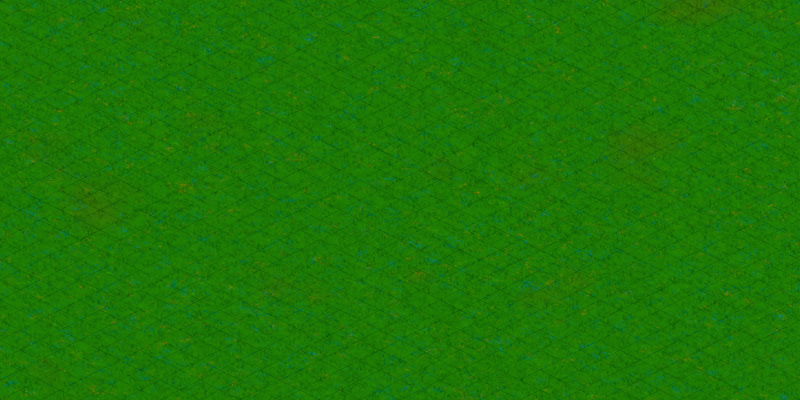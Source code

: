 # Source: grass.blend  (saved by Blender 4.3.34; exported with 4.5.12 LTS)
import bpy
from mathutils import Matrix  # noqa: F401  (used for matrix-valued properties, if any)

bpy.ops.wm.read_factory_settings(use_empty=True)
scene = bpy.context.scene
scene.name = 'Scene'

# ---- collections
col_collection = bpy.data.collections.new('Collection'); scene.collection.children.link(col_collection)

# ---- materials (node trees are filled in below, after node groups)
mat_terrain = bpy.data.materials.new('terrain')

# ---- material node trees
mat_terrain.use_nodes = True; mat_terrain.node_tree.nodes.clear()
_N = mat_terrain.node_tree.nodes; _L = mat_terrain.node_tree.links
n0 = _N.new('ShaderNodeBsdfPrincipled'); n0.name = 'Principled BSDF'; n0.location = (1051, 263)
n0.inputs[2].default_value = 0.6504
n0.inputs[13].default_value = 0.5894
n1 = _N.new('ShaderNodeOutputMaterial'); n1.name = 'Material Output'; n1.location = (1359, 75)
n2 = _N.new('ShaderNodeTexNoise'); n2.name = 'Noise Texture'; n2.location = (-778, 642)
n2.label = 'Grass Base'
n2.noise_type = 'MULTIFRACTAL'
n2.inputs[2].default_value = 225.9
n2.inputs[3].default_value = 13.32
n2.inputs[4].default_value = 1.0
n3 = _N.new('ShaderNodeBump'); n3.name = 'Bump'; n3.location = (-383, 484)
n3.inputs[1].default_value = 0.04
n3.inputs[2].default_value = 1.0
n4 = _N.new('ShaderNodeTexNoise'); n4.name = 'Noise Texture.001'; n4.location = (-966, 288)
n4.label = 'Dirt'
n4.inputs[2].default_value = 19.9
n5 = _N.new('ShaderNodeMix'); n5.name = 'Mix'; n5.location = (-414, 244)
n5.data_type = 'RGBA'
n5.inputs[6].default_value = (0.0, 1.0, 0.003016, 1.0)
n5.inputs[7].default_value = (0.4995, 0.1179, 0.0, 1.0)
n6 = _N.new('ShaderNodeMath'); n6.name = 'Math'; n6.location = (-696, 245)
n6.inputs[1].default_value = -0.61
n7 = _N.new('ShaderNodeTexNoise'); n7.name = 'Noise Texture.002'; n7.location = (-738, -149)
n7.label = 'Bumps 1'
n7.inputs[2].default_value = 29.8
n8 = _N.new('ShaderNodeBump'); n8.name = 'Bump.001'; n8.location = (-189, -203)
n8.inputs[1].default_value = 0.37
n8.inputs[2].default_value = 1.0
n9 = _N.new('ShaderNodeVectorMath'); n9.name = 'Vector Math'; n9.location = (3, 12)
n10 = _N.new('ShaderNodeVectorMath'); n10.name = 'Vector Math.001'; n10.location = (268, 66)
n10.operation = 'NORMALIZE'
n11 = _N.new('ShaderNodeTexNoise'); n11.name = 'Noise Texture.003'; n11.location = (-741, -495)
n11.label = 'Bumps maask'
n11.inputs[2].default_value = 18.6
n12 = _N.new('ShaderNodeValToRGB'); n12.name = 'Color Ramp'; n12.location = (-523, -413)
while len(n12.color_ramp.elements) > 1: n12.color_ramp.elements.remove(n12.color_ramp.elements[-1])
n12.color_ramp.elements[0].position = 0.366; n12.color_ramp.elements[0].color = (0.0, 0.0, 0.0, 1.0)
_e = n12.color_ramp.elements.new(0.5702); _e.color = (1.0, 1.0, 1.0, 1.0)
n13 = _N.new('ShaderNodeTexNoise'); n13.name = 'Noise Texture.004'; n13.location = (-790, 991)
n13.label = 'Flowers'
n13.noise_type = 'MULTIFRACTAL'
n13.inputs[2].default_value = 133.2
n13.inputs[3].default_value = 8.52
n13.inputs[4].default_value = 1.0
n14 = _N.new('ShaderNodeMix'); n14.name = 'Mix.001'; n14.location = (297, 335)
n14.data_type = 'RGBA'
n14.inputs[0].default_value = 0.1328
n15 = _N.new('ShaderNodeBrightContrast'); n15.name = 'Brightness/Contrast'; n15.location = (-387, 797)
n15.inputs[1].default_value = -8.6
n15.inputs[2].default_value = 1.4
n16 = _N.new('ShaderNodeTexCoord'); n16.name = 'Texture Coordinate'; n16.location = (-1797, -107)
n17 = _N.new('ShaderNodeMapping'); n17.name = 'Mapping'; n17.location = (-1481, -68)
n17.width = 203
n18 = _N.new('ShaderNodeTexBrick'); n18.name = 'Brick Texture'; n18.location = (-770, -826)
n18.label = 'Grid'
n18.offset = 1.0
n18.inputs[1].default_value = (1.0, 1.0, 1.0, 0.0)
n18.inputs[2].default_value = (1.0, 1.0, 1.0, 0.0)
n18.inputs[4].default_value = 100.0
n18.inputs[5].default_value = 0.01
n18.inputs[8].default_value = 1.0
n18.inputs[9].default_value = 1.0
n19 = _N.new('ShaderNodeValue'); n19.name = 'Value'; n19.location = (-1782, -417)
n19.label = 'Master SCALE'
n19.outputs[0].default_value = 1.0
n20 = _N.new('ShaderNodeMix'); n20.name = 'Mix.002'; n20.location = (621, 327)
n20.data_type = 'RGBA'
n20.blend_type = 'SUBTRACT'
n20.inputs[0].default_value = 0.5547
_L.new(n0.outputs[0], n1.inputs[0])
_L.new(n10.outputs[0], n0.inputs[5])
_L.new(n2.outputs[0], n3.inputs[0])
_L.new(n2.outputs[0], n3.inputs[3])
_L.new(n6.outputs[0], n5.inputs[0])
_L.new(n4.outputs[0], n6.inputs[0])
_L.new(n7.outputs[0], n8.inputs[3])
_L.new(n3.outputs[0], n9.inputs[0])
_L.new(n8.outputs[0], n9.inputs[1])
_L.new(n9.outputs[0], n10.inputs[0])
_L.new(n12.outputs[0], n8.inputs[0])
_L.new(n11.outputs[0], n12.inputs[0])
_L.new(n5.outputs[2], n14.inputs[6])
_L.new(n15.outputs[0], n14.inputs[7])
_L.new(n13.outputs[1], n15.inputs[0])
_L.new(n17.outputs[0], n4.inputs[0])
_L.new(n17.outputs[0], n2.inputs[0])
_L.new(n17.outputs[0], n7.inputs[0])
_L.new(n17.outputs[0], n11.inputs[0])
_L.new(n16.outputs[0], n17.inputs[0])
_L.new(n20.outputs[2], n0.inputs[0])
_L.new(n19.outputs[0], n17.inputs[3])
_L.new(n17.outputs[0], n18.inputs[0])
_L.new(n14.outputs[2], n20.inputs[6])
_L.new(n18.outputs[1], n20.inputs[7])
n1.is_active_output = True

# ---- world
world_world = bpy.data.worlds.new('World'); scene.world = world_world
world_world.use_nodes = True; world_world.node_tree.nodes.clear()
_N = world_world.node_tree.nodes; _L = world_world.node_tree.links
n0 = _N.new('ShaderNodeOutputWorld'); n0.name = 'World Output'; n0.location = (300, 300)
n1 = _N.new('ShaderNodeBackground'); n1.name = 'Background'; n1.location = (10, 300)
n1.inputs[0].default_value = (0.05088, 0.05088, 0.05088, 1.0)
_L.new(n1.outputs[0], n0.inputs[0])
n0.is_active_output = True
world_world.color = (0.05088, 0.05088, 0.05088)
world_world.sun_shadow_jitter_overblur = 0.0

# ---- cameras
cam_camera = bpy.data.cameras.new('Camera')
cam_camera.type = 'ORTHO'
cam_camera.clip_start = 0.001
cam_camera.ortho_scale = 28.28

# ---- lights
light_sun = bpy.data.lights.new('Sun', 'SUN')
light_sun.energy = 1.16

# ---- meshes
me_plane = bpy.data.meshes.new('Plane')
me_plane.from_pydata([(-71.21, -71.21, 0.0), (71.21, -71.21, 0.0), (-71.21, 71.21, 0.0), (71.21, 71.21, 0.0)], [], [(0, 1, 3, 2)])
_uv = me_plane.uv_layers.new(name='UVMap')
_uv.uv.foreach_set('vector', [0.0, 0.0, 1.0, 0.0, 1.0, 1.0, 0.0, 1.0])
me_plane.materials.append(mat_terrain)
me_plane.update()

# ---- objects
ob_plane = bpy.data.objects.new('Plane', me_plane)
ob_empty = bpy.data.objects.new('Empty', None)
ob_camera = bpy.data.objects.new('Camera', cam_camera)
ob_sun = bpy.data.objects.new('Sun', light_sun)

# ---- transforms, parenting, visibility, modifiers, constraints
ob_plane.location = (0.0, 0.0, 0.0)
ob_plane.scale = (0.7021, 0.7021, 1.0)
ob_empty.location = (0.0, 0.0, 0.0)
ob_empty.rotation_euler = (1.047, 0.0, 0.7854)
ob_camera.parent = ob_empty
ob_camera.location = (-5.032e-06, 7.629e-06, 186.1)
ob_sun.location = (0.0, 0.0, 27.82)
ob_sun.rotation_euler = (0.5708, -0.6536, 0.2375)

# ---- collection membership
col_collection.objects.link(ob_plane)
col_collection.objects.link(ob_empty)
col_collection.objects.link(ob_camera)
col_collection.objects.link(ob_sun)

# ---- scene / render settings (as saved in the file)
scene.camera = ob_camera
scene.frame_start = 1; scene.frame_end = 250; scene.frame_set(2)
scene.render.engine = 'BLENDER_EEVEE_NEXT'
scene.render.resolution_x = 2560
scene.render.resolution_y = 1280
bpy.context.view_layer.update()
